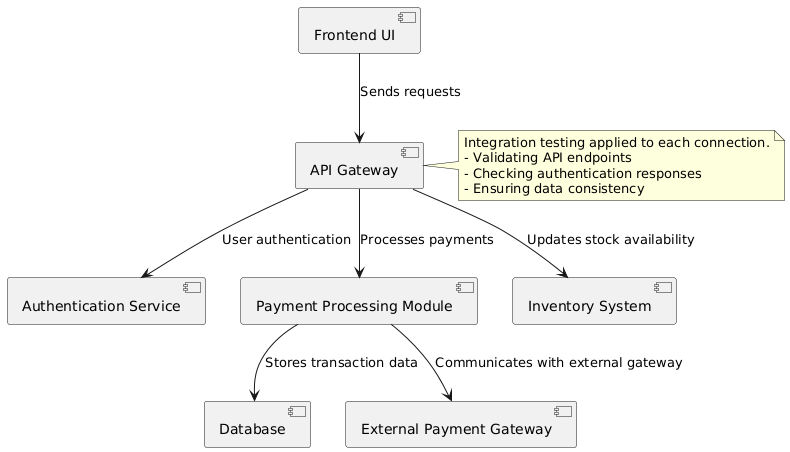

The diagram above was rendered by PlantUML. Its source (embedded in the PNG):
@startuml
component "Frontend UI" as UI
component "API Gateway" as API
component "Authentication Service" as Auth
component "Payment Processing Module" as Payment
component "Database" as DB
component "External Payment Gateway" as ExtPayment
component "Inventory System" as Inventory

UI --> API : Sends requests
API --> Auth : User authentication
API --> Payment : Processes payments
Payment --> DB : Stores transaction data
Payment --> ExtPayment : Communicates with external gateway
API --> Inventory : Updates stock availability

note right of API
Integration testing applied to each connection.
- Validating API endpoints
- Checking authentication responses
- Ensuring data consistency
end note
@enduml